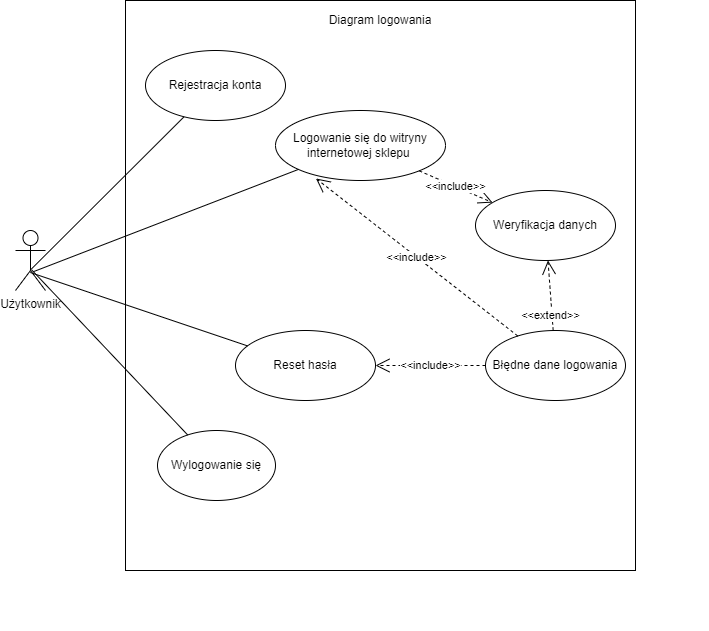

The diagram above was exported from draw.io. Its source (the exported page's mxGraphModel, read from the mxfile embedded in the PNG):
<mxGraphModel dx="1009" dy="542" grid="1" gridSize="10" guides="1" tooltips="1" connect="1" arrows="1" fold="1" page="1" pageScale="1" pageWidth="827" pageHeight="1169" math="0" shadow="0">
  <root>
    <mxCell id="0" />
    <mxCell id="1" parent="0" />
    <mxCell id="ggxrWogx6zGcgMA6JFr4-34" value="" style="rounded=0;whiteSpace=wrap;html=1;fillColor=none;" vertex="1" parent="1">
      <mxGeometry x="150" y="20" width="510" height="570" as="geometry" />
    </mxCell>
    <mxCell id="ggxrWogx6zGcgMA6JFr4-35" value="&lt;div&gt;Użytkownik&lt;/div&gt;" style="shape=umlActor;verticalLabelPosition=bottom;verticalAlign=top;html=1;" vertex="1" parent="1">
      <mxGeometry x="40" y="250" width="30" height="60" as="geometry" />
    </mxCell>
    <mxCell id="ggxrWogx6zGcgMA6JFr4-36" value="Logowanie się do witryny internetowej sklepu&amp;nbsp;" style="ellipse;whiteSpace=wrap;html=1;" vertex="1" parent="1">
      <mxGeometry x="300" y="130" width="170" height="70" as="geometry" />
    </mxCell>
    <mxCell id="ggxrWogx6zGcgMA6JFr4-41" style="rounded=0;orthogonalLoop=1;jettySize=auto;html=1;entryX=0.5;entryY=0.5;entryDx=0;entryDy=0;entryPerimeter=0;strokeColor=none;targetPerimeterSpacing=0;" edge="1" parent="1">
      <mxGeometry relative="1" as="geometry">
        <mxPoint x="725" y="460" as="targetPoint" />
        <mxPoint x="602.3671940175052" y="641.8348502499061" as="sourcePoint" />
      </mxGeometry>
    </mxCell>
    <mxCell id="ggxrWogx6zGcgMA6JFr4-43" value="Diagram logowania" style="text;html=1;align=center;verticalAlign=middle;whiteSpace=wrap;rounded=0;" vertex="1" parent="1">
      <mxGeometry x="337" y="20" width="136" height="40" as="geometry" />
    </mxCell>
    <mxCell id="ggxrWogx6zGcgMA6JFr4-45" value="" style="endArrow=none;html=1;rounded=0;exitX=0.583;exitY=0.689;exitDx=0;exitDy=0;exitPerimeter=0;" edge="1" parent="1" source="ggxrWogx6zGcgMA6JFr4-35" target="ggxrWogx6zGcgMA6JFr4-36">
      <mxGeometry width="50" height="50" relative="1" as="geometry">
        <mxPoint x="100" y="280" as="sourcePoint" />
        <mxPoint x="150" y="230" as="targetPoint" />
      </mxGeometry>
    </mxCell>
    <mxCell id="ggxrWogx6zGcgMA6JFr4-54" value="Wylogowanie się" style="ellipse;whiteSpace=wrap;html=1;" vertex="1" parent="1">
      <mxGeometry x="182" y="450" width="118" height="70" as="geometry" />
    </mxCell>
    <mxCell id="ggxrWogx6zGcgMA6JFr4-55" value="" style="endArrow=none;html=1;rounded=0;exitX=0.539;exitY=0.656;exitDx=0;exitDy=0;exitPerimeter=0;" edge="1" parent="1" source="ggxrWogx6zGcgMA6JFr4-35" target="ggxrWogx6zGcgMA6JFr4-54">
      <mxGeometry width="50" height="50" relative="1" as="geometry">
        <mxPoint x="190" y="290" as="sourcePoint" />
        <mxPoint x="240" y="240" as="targetPoint" />
      </mxGeometry>
    </mxCell>
    <mxCell id="ggxrWogx6zGcgMA6JFr4-66" value="Rejestracja konta" style="ellipse;whiteSpace=wrap;html=1;" vertex="1" parent="1">
      <mxGeometry x="170" y="70" width="140" height="70" as="geometry" />
    </mxCell>
    <mxCell id="ggxrWogx6zGcgMA6JFr4-67" value="" style="endArrow=none;html=1;rounded=0;exitX=0.493;exitY=0.66;exitDx=0;exitDy=0;exitPerimeter=0;" edge="1" parent="1" source="ggxrWogx6zGcgMA6JFr4-35" target="ggxrWogx6zGcgMA6JFr4-66">
      <mxGeometry width="50" height="50" relative="1" as="geometry">
        <mxPoint x="230" y="370" as="sourcePoint" />
        <mxPoint x="280" y="320" as="targetPoint" />
      </mxGeometry>
    </mxCell>
    <mxCell id="ggxrWogx6zGcgMA6JFr4-68" value="Reset hasła" style="ellipse;whiteSpace=wrap;html=1;" vertex="1" parent="1">
      <mxGeometry x="260" y="350" width="140" height="70" as="geometry" />
    </mxCell>
    <mxCell id="ggxrWogx6zGcgMA6JFr4-69" value="" style="endArrow=none;html=1;rounded=0;exitX=0.493;exitY=0.7;exitDx=0;exitDy=0;exitPerimeter=0;" edge="1" parent="1" source="ggxrWogx6zGcgMA6JFr4-35" target="ggxrWogx6zGcgMA6JFr4-68">
      <mxGeometry width="50" height="50" relative="1" as="geometry">
        <mxPoint x="250" y="390" as="sourcePoint" />
        <mxPoint x="300" y="340" as="targetPoint" />
      </mxGeometry>
    </mxCell>
    <mxCell id="ggxrWogx6zGcgMA6JFr4-77" value="Weryfikacja danych" style="ellipse;whiteSpace=wrap;html=1;" vertex="1" parent="1">
      <mxGeometry x="500" y="210" width="140" height="70" as="geometry" />
    </mxCell>
    <mxCell id="ggxrWogx6zGcgMA6JFr4-79" value="&amp;lt;&amp;lt;include&amp;gt;&amp;gt;" style="endArrow=open;endSize=12;dashed=1;html=1;rounded=0;" edge="1" parent="1" source="ggxrWogx6zGcgMA6JFr4-36" target="ggxrWogx6zGcgMA6JFr4-77">
      <mxGeometry width="160" relative="1" as="geometry">
        <mxPoint x="420" y="540" as="sourcePoint" />
        <mxPoint x="720" y="290" as="targetPoint" />
      </mxGeometry>
    </mxCell>
    <mxCell id="ggxrWogx6zGcgMA6JFr4-80" value="Błędne dane logowania" style="ellipse;whiteSpace=wrap;html=1;" vertex="1" parent="1">
      <mxGeometry x="510" y="350" width="140" height="70" as="geometry" />
    </mxCell>
    <mxCell id="ggxrWogx6zGcgMA6JFr4-82" value="&amp;lt;&amp;lt;extend&amp;gt;&amp;gt;" style="endArrow=open;endSize=12;dashed=1;html=1;rounded=0;" edge="1" parent="1" source="ggxrWogx6zGcgMA6JFr4-80" target="ggxrWogx6zGcgMA6JFr4-77">
      <mxGeometry x="-0.5746" y="2" width="160" relative="1" as="geometry">
        <mxPoint x="442" y="330" as="sourcePoint" />
        <mxPoint x="720" y="280" as="targetPoint" />
        <mxPoint as="offset" />
      </mxGeometry>
    </mxCell>
    <mxCell id="ggxrWogx6zGcgMA6JFr4-84" value="&amp;lt;&amp;lt;include&amp;gt;&amp;gt;" style="endArrow=open;endSize=12;dashed=1;html=1;rounded=0;" edge="1" parent="1" source="ggxrWogx6zGcgMA6JFr4-80" target="ggxrWogx6zGcgMA6JFr4-68">
      <mxGeometry width="160" relative="1" as="geometry">
        <mxPoint x="474" y="210" as="sourcePoint" />
        <mxPoint x="505.595666069614" y="472.42369772958205" as="targetPoint" />
      </mxGeometry>
    </mxCell>
    <mxCell id="ggxrWogx6zGcgMA6JFr4-85" value="&amp;lt;&amp;lt;include&amp;gt;&amp;gt;" style="endArrow=open;endSize=12;dashed=1;html=1;rounded=0;entryX=0.238;entryY=0.971;entryDx=0;entryDy=0;entryPerimeter=0;" edge="1" parent="1" source="ggxrWogx6zGcgMA6JFr4-80" target="ggxrWogx6zGcgMA6JFr4-36">
      <mxGeometry width="160" relative="1" as="geometry">
        <mxPoint x="527" y="360" as="sourcePoint" />
        <mxPoint x="443" y="340" as="targetPoint" />
      </mxGeometry>
    </mxCell>
  </root>
</mxGraphModel>